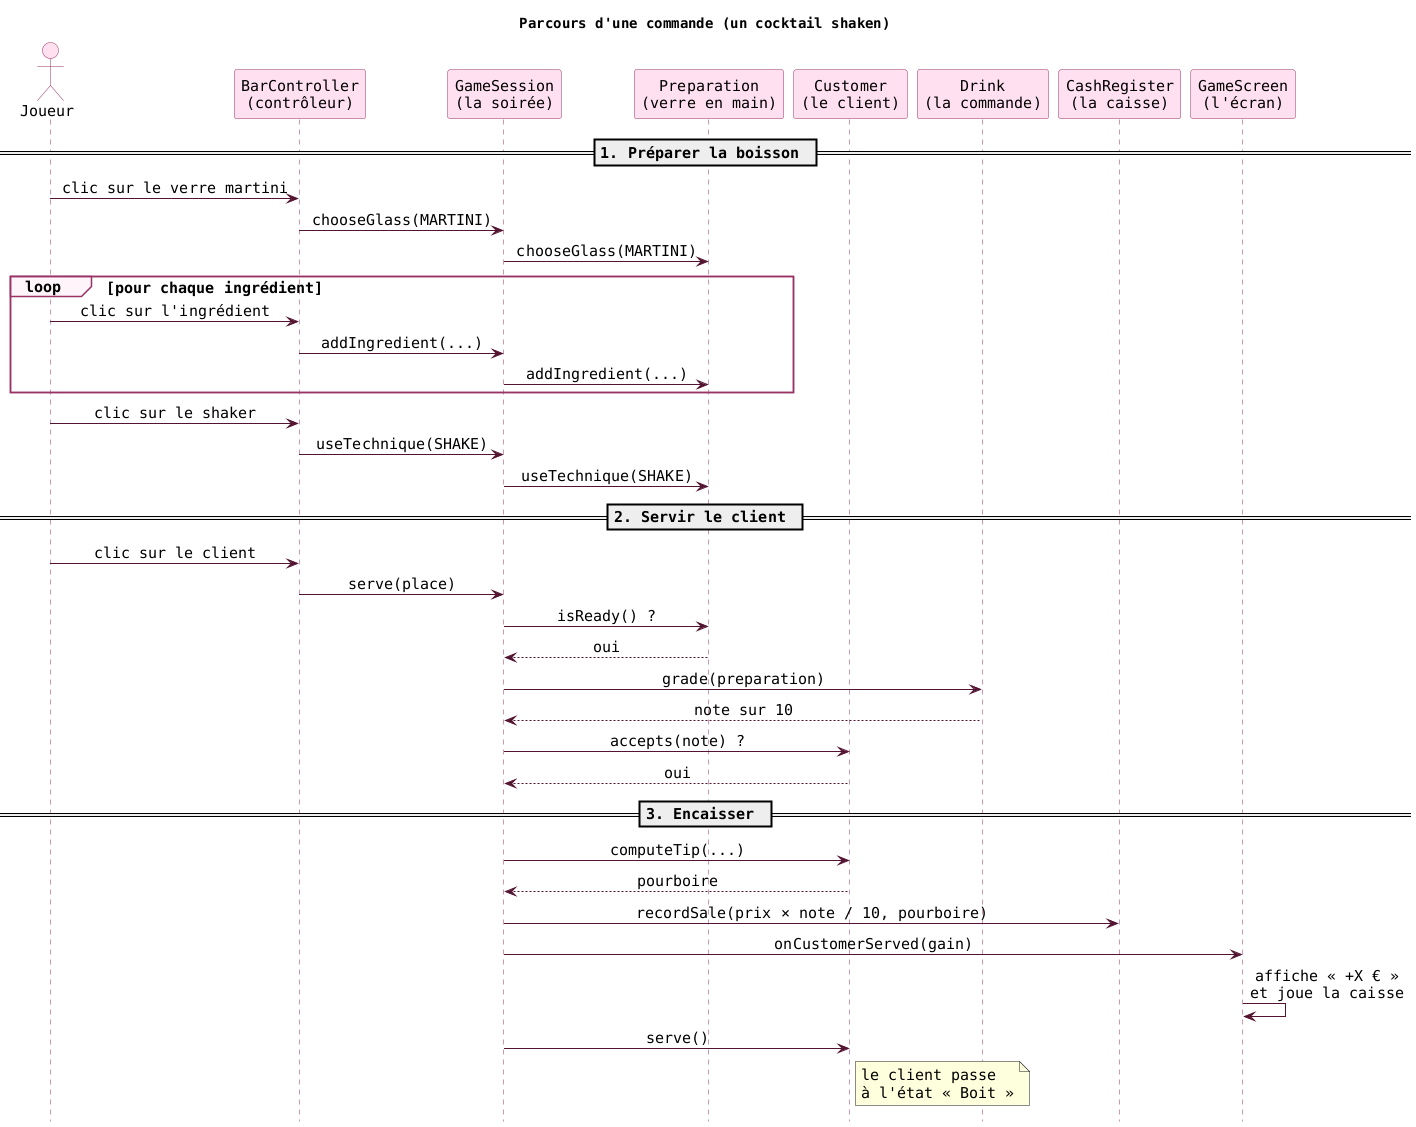

The diagram above was rendered by PlantUML. Its source (embedded in the PNG):
@startuml
title Parcours d'une commande (un cocktail shaken)
skinparam shadowing false
skinparam defaultFontName Monospaced
skinparam defaultFontSize 15
skinparam sequenceMessageAlign center
skinparam participant {
  BackgroundColor #FFE0F0
  BorderColor #993366
}
skinparam actor {
  BackgroundColor #FFE0F0
  BorderColor #993366
}
skinparam sequence {
  ArrowColor #531432
  LifeLineBorderColor #993366
  GroupBorderColor #993366
  GroupBackgroundColor #FFF4FA
}
hide footbox

actor Joueur
participant "BarController\n(contrôleur)" as C
participant "GameSession\n(la soirée)" as S
participant "Preparation\n(verre en main)" as P
participant "Customer\n(le client)" as Cl
participant "Drink\n(la commande)" as D
participant "CashRegister\n(la caisse)" as R
participant "GameScreen\n(l'écran)" as E

== 1. Préparer la boisson ==
Joueur -> C : clic sur le verre martini
C -> S : chooseGlass(MARTINI)
S -> P : chooseGlass(MARTINI)

loop pour chaque ingrédient
  Joueur -> C : clic sur l'ingrédient
  C -> S : addIngredient(...)
  S -> P : addIngredient(...)
end

Joueur -> C : clic sur le shaker
C -> S : useTechnique(SHAKE)
S -> P : useTechnique(SHAKE)

== 2. Servir le client ==
Joueur -> C : clic sur le client
C -> S : serve(place)
S -> P : isReady() ?
P --> S : oui
S -> D : grade(preparation)
D --> S : note sur 10
S -> Cl : accepts(note) ?
Cl --> S : oui

== 3. Encaisser ==
S -> Cl : computeTip(...)
Cl --> S : pourboire
S -> R : recordSale(prix × note / 10, pourboire)
S -> E : onCustomerServed(gain)
E -> E : affiche « +X € »\net joue la caisse
S -> Cl : serve()
note right of Cl : le client passe\nà l'état « Boit »
@enduml